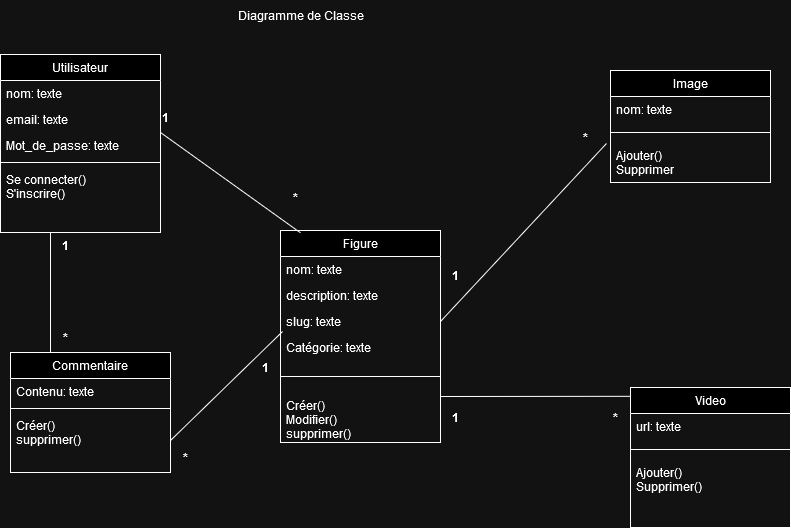

The diagram above was exported from draw.io. Its source (the exported page's mxGraphModel, read from the mxfile embedded in the PNG):
<mxGraphModel dx="779" dy="1749" grid="1" gridSize="10" guides="1" tooltips="1" connect="1" arrows="1" fold="1" page="1" pageScale="1" pageWidth="827" pageHeight="1169" math="0" shadow="0">
  <root>
    <mxCell id="WIyWlLk6GJQsqaUBKTNV-0" />
    <mxCell id="WIyWlLk6GJQsqaUBKTNV-1" parent="WIyWlLk6GJQsqaUBKTNV-0" />
    <mxCell id="zkfFHV4jXpPFQw0GAbJ--17" value="Utilisateur" style="swimlane;fontStyle=0;align=center;verticalAlign=top;childLayout=stackLayout;horizontal=1;startSize=26;horizontalStack=0;resizeParent=1;resizeLast=0;collapsible=1;marginBottom=0;rounded=0;shadow=0;strokeWidth=1;" parent="WIyWlLk6GJQsqaUBKTNV-1" vertex="1">
      <mxGeometry y="-18" width="160" height="178" as="geometry">
        <mxRectangle x="550" y="140" width="160" height="26" as="alternateBounds" />
      </mxGeometry>
    </mxCell>
    <mxCell id="kKFsty0Egn8XO1J9kpN2-7" value="nom: texte" style="text;align=left;verticalAlign=top;spacingLeft=4;spacingRight=4;overflow=hidden;rotatable=0;points=[[0,0.5],[1,0.5]];portConstraint=eastwest;" parent="zkfFHV4jXpPFQw0GAbJ--17" vertex="1">
      <mxGeometry y="26" width="160" height="26" as="geometry" />
    </mxCell>
    <mxCell id="zkfFHV4jXpPFQw0GAbJ--19" value="email: texte" style="text;align=left;verticalAlign=top;spacingLeft=4;spacingRight=4;overflow=hidden;rotatable=0;points=[[0,0.5],[1,0.5]];portConstraint=eastwest;rounded=0;shadow=0;html=0;" parent="zkfFHV4jXpPFQw0GAbJ--17" vertex="1">
      <mxGeometry y="52" width="160" height="26" as="geometry" />
    </mxCell>
    <mxCell id="zkfFHV4jXpPFQw0GAbJ--20" value="Mot_de_passe: texte" style="text;align=left;verticalAlign=top;spacingLeft=4;spacingRight=4;overflow=hidden;rotatable=0;points=[[0,0.5],[1,0.5]];portConstraint=eastwest;rounded=0;shadow=0;html=0;" parent="zkfFHV4jXpPFQw0GAbJ--17" vertex="1">
      <mxGeometry y="78" width="160" height="26" as="geometry" />
    </mxCell>
    <mxCell id="zkfFHV4jXpPFQw0GAbJ--23" value="" style="line;html=1;strokeWidth=1;align=left;verticalAlign=middle;spacingTop=-1;spacingLeft=3;spacingRight=3;rotatable=0;labelPosition=right;points=[];portConstraint=eastwest;" parent="zkfFHV4jXpPFQw0GAbJ--17" vertex="1">
      <mxGeometry y="104" width="160" height="8" as="geometry" />
    </mxCell>
    <mxCell id="zkfFHV4jXpPFQw0GAbJ--24" value="Se connecter()&#10;S'inscrire()" style="text;align=left;verticalAlign=top;spacingLeft=4;spacingRight=4;overflow=hidden;rotatable=0;points=[[0,0.5],[1,0.5]];portConstraint=eastwest;" parent="zkfFHV4jXpPFQw0GAbJ--17" vertex="1">
      <mxGeometry y="112" width="160" height="38" as="geometry" />
    </mxCell>
    <mxCell id="vmVtGVj-PYyPY5gxF0cq-0" value="Figure" style="swimlane;fontStyle=0;align=center;verticalAlign=top;childLayout=stackLayout;horizontal=1;startSize=26;horizontalStack=0;resizeParent=1;resizeLast=0;collapsible=1;marginBottom=0;rounded=0;shadow=0;strokeWidth=1;" parent="WIyWlLk6GJQsqaUBKTNV-1" vertex="1">
      <mxGeometry x="280" y="158" width="160" height="212" as="geometry">
        <mxRectangle x="550" y="140" width="160" height="26" as="alternateBounds" />
      </mxGeometry>
    </mxCell>
    <mxCell id="vmVtGVj-PYyPY5gxF0cq-2" value="nom: texte" style="text;align=left;verticalAlign=top;spacingLeft=4;spacingRight=4;overflow=hidden;rotatable=0;points=[[0,0.5],[1,0.5]];portConstraint=eastwest;rounded=0;shadow=0;html=0;" parent="vmVtGVj-PYyPY5gxF0cq-0" vertex="1">
      <mxGeometry y="26" width="160" height="26" as="geometry" />
    </mxCell>
    <mxCell id="uwOWe1TjhhpiYxea89_C-22" value="description: texte" style="text;align=left;verticalAlign=top;spacingLeft=4;spacingRight=4;overflow=hidden;rotatable=0;points=[[0,0.5],[1,0.5]];portConstraint=eastwest;rounded=0;shadow=0;html=0;" parent="vmVtGVj-PYyPY5gxF0cq-0" vertex="1">
      <mxGeometry y="52" width="160" height="26" as="geometry" />
    </mxCell>
    <mxCell id="QABpleC4vXzcPhWKHAP0-0" value="slug: texte" style="text;align=left;verticalAlign=top;spacingLeft=4;spacingRight=4;overflow=hidden;rotatable=0;points=[[0,0.5],[1,0.5]];portConstraint=eastwest;rounded=0;shadow=0;html=0;" parent="vmVtGVj-PYyPY5gxF0cq-0" vertex="1">
      <mxGeometry y="78" width="160" height="26" as="geometry" />
    </mxCell>
    <mxCell id="LhlAY3wZNoosxqdlN2Tm-0" value="Catégorie: texte" style="text;align=left;verticalAlign=top;spacingLeft=4;spacingRight=4;overflow=hidden;rotatable=0;points=[[0,0.5],[1,0.5]];portConstraint=eastwest;rounded=0;shadow=0;html=0;" vertex="1" parent="vmVtGVj-PYyPY5gxF0cq-0">
      <mxGeometry y="104" width="160" height="26" as="geometry" />
    </mxCell>
    <mxCell id="vmVtGVj-PYyPY5gxF0cq-6" value="" style="line;html=1;strokeWidth=1;align=left;verticalAlign=middle;spacingTop=-1;spacingLeft=3;spacingRight=3;rotatable=0;labelPosition=right;points=[];portConstraint=eastwest;" parent="vmVtGVj-PYyPY5gxF0cq-0" vertex="1">
      <mxGeometry y="130" width="160" height="32" as="geometry" />
    </mxCell>
    <mxCell id="kKFsty0Egn8XO1J9kpN2-9" value="Créer()&#10;Modifier()&#10;supprimer()&#10;" style="text;align=left;verticalAlign=top;spacingLeft=4;spacingRight=4;overflow=hidden;rotatable=0;points=[[0,0.5],[1,0.5]];portConstraint=eastwest;rounded=0;shadow=0;html=0;" parent="vmVtGVj-PYyPY5gxF0cq-0" vertex="1">
      <mxGeometry y="162" width="160" height="50" as="geometry" />
    </mxCell>
    <mxCell id="vmVtGVj-PYyPY5gxF0cq-18" value="Image" style="swimlane;fontStyle=0;align=center;verticalAlign=top;childLayout=stackLayout;horizontal=1;startSize=26;horizontalStack=0;resizeParent=1;resizeLast=0;collapsible=1;marginBottom=0;rounded=0;shadow=0;strokeWidth=1;" parent="WIyWlLk6GJQsqaUBKTNV-1" vertex="1">
      <mxGeometry x="610" y="-2" width="160" height="112" as="geometry">
        <mxRectangle x="550" y="140" width="160" height="26" as="alternateBounds" />
      </mxGeometry>
    </mxCell>
    <mxCell id="vmVtGVj-PYyPY5gxF0cq-20" value="nom: texte" style="text;align=left;verticalAlign=top;spacingLeft=4;spacingRight=4;overflow=hidden;rotatable=0;points=[[0,0.5],[1,0.5]];portConstraint=eastwest;rounded=0;shadow=0;html=0;" parent="vmVtGVj-PYyPY5gxF0cq-18" vertex="1">
      <mxGeometry y="26" width="160" height="26" as="geometry" />
    </mxCell>
    <mxCell id="vmVtGVj-PYyPY5gxF0cq-24" value="" style="line;html=1;strokeWidth=1;align=left;verticalAlign=middle;spacingTop=-1;spacingLeft=3;spacingRight=3;rotatable=0;labelPosition=right;points=[];portConstraint=eastwest;" parent="vmVtGVj-PYyPY5gxF0cq-18" vertex="1">
      <mxGeometry y="52" width="160" height="20" as="geometry" />
    </mxCell>
    <mxCell id="uwOWe1TjhhpiYxea89_C-16" value="Ajouter()&#10;Supprimer" style="text;align=left;verticalAlign=top;spacingLeft=4;spacingRight=4;overflow=hidden;rotatable=0;points=[[0,0.5],[1,0.5]];portConstraint=eastwest;rounded=0;shadow=0;html=0;" parent="vmVtGVj-PYyPY5gxF0cq-18" vertex="1">
      <mxGeometry y="72" width="160" height="40" as="geometry" />
    </mxCell>
    <mxCell id="kKFsty0Egn8XO1J9kpN2-10" value="Video" style="swimlane;fontStyle=0;align=center;verticalAlign=top;childLayout=stackLayout;horizontal=1;startSize=26;horizontalStack=0;resizeParent=1;resizeLast=0;collapsible=1;marginBottom=0;rounded=0;shadow=0;strokeWidth=1;" parent="WIyWlLk6GJQsqaUBKTNV-1" vertex="1">
      <mxGeometry x="630" y="315" width="160" height="140" as="geometry">
        <mxRectangle x="550" y="140" width="160" height="26" as="alternateBounds" />
      </mxGeometry>
    </mxCell>
    <mxCell id="kKFsty0Egn8XO1J9kpN2-12" value="url: texte" style="text;align=left;verticalAlign=top;spacingLeft=4;spacingRight=4;overflow=hidden;rotatable=0;points=[[0,0.5],[1,0.5]];portConstraint=eastwest;rounded=0;shadow=0;html=0;" parent="kKFsty0Egn8XO1J9kpN2-10" vertex="1">
      <mxGeometry y="26" width="160" height="26" as="geometry" />
    </mxCell>
    <mxCell id="kKFsty0Egn8XO1J9kpN2-15" value="" style="line;html=1;strokeWidth=1;align=left;verticalAlign=middle;spacingTop=-1;spacingLeft=3;spacingRight=3;rotatable=0;labelPosition=right;points=[];portConstraint=eastwest;" parent="kKFsty0Egn8XO1J9kpN2-10" vertex="1">
      <mxGeometry y="52" width="160" height="20" as="geometry" />
    </mxCell>
    <mxCell id="uwOWe1TjhhpiYxea89_C-18" value="Ajouter()&#10;Supprimer()" style="text;align=left;verticalAlign=top;spacingLeft=4;spacingRight=4;overflow=hidden;rotatable=0;points=[[0,0.5],[1,0.5]];portConstraint=eastwest;rounded=0;shadow=0;html=0;" parent="kKFsty0Egn8XO1J9kpN2-10" vertex="1">
      <mxGeometry y="72" width="160" height="30" as="geometry" />
    </mxCell>
    <mxCell id="uwOWe1TjhhpiYxea89_C-3" value="&lt;span style=&quot;color: rgba(0, 0, 0, 0); font-family: monospace; font-size: 0px; text-align: start;&quot;&gt;%3CmxGraphModel%3E%3Croot%3E%3CmxCell%20id%3D%220%22%2F%3E%3CmxCell%20id%3D%221%22%20parent%3D%220%22%2F%3E%3CmxCell%20id%3D%222%22%20value%3D%22*%22%20style%3D%22text%3Bhtml%3D1%3Balign%3Dcenter%3BverticalAlign%3Dmiddle%3Bresizable%3D0%3Bpoints%3D%5B%5D%3Bautosize%3D1%3BstrokeColor%3Dnone%3BfillColor%3Dnone%3B%22%20vertex%3D%221%22%20parent%3D%221%22%3E%3CmxGeometry%20x%3D%22365%22%20y%3D%22540%22%20width%3D%2230%22%20height%3D%2230%22%20as%3D%22geometry%22%2F%3E%3C%2FmxCell%3E%3C%2Froot%3E%3C%2FmxGraphModel%3E&lt;/span&gt;" style="text;html=1;align=center;verticalAlign=middle;resizable=0;points=[];autosize=1;strokeColor=none;fillColor=none;" parent="WIyWlLk6GJQsqaUBKTNV-1" vertex="1">
      <mxGeometry x="370" y="370" width="20" height="30" as="geometry" />
    </mxCell>
    <mxCell id="2sh8quGFc-JQw7O3FJOy-8" value="Commentaire" style="swimlane;fontStyle=0;align=center;verticalAlign=top;childLayout=stackLayout;horizontal=1;startSize=26;horizontalStack=0;resizeParent=1;resizeLast=0;collapsible=1;marginBottom=0;rounded=0;shadow=0;strokeWidth=1;" parent="WIyWlLk6GJQsqaUBKTNV-1" vertex="1">
      <mxGeometry x="10" y="280" width="160" height="120" as="geometry">
        <mxRectangle x="550" y="140" width="160" height="26" as="alternateBounds" />
      </mxGeometry>
    </mxCell>
    <mxCell id="2sh8quGFc-JQw7O3FJOy-10" value="Contenu: texte" style="text;align=left;verticalAlign=top;spacingLeft=4;spacingRight=4;overflow=hidden;rotatable=0;points=[[0,0.5],[1,0.5]];portConstraint=eastwest;rounded=0;shadow=0;html=0;" parent="2sh8quGFc-JQw7O3FJOy-8" vertex="1">
      <mxGeometry y="26" width="160" height="26" as="geometry" />
    </mxCell>
    <mxCell id="2sh8quGFc-JQw7O3FJOy-12" value="" style="line;html=1;strokeWidth=1;align=left;verticalAlign=middle;spacingTop=-1;spacingLeft=3;spacingRight=3;rotatable=0;labelPosition=right;points=[];portConstraint=eastwest;" parent="2sh8quGFc-JQw7O3FJOy-8" vertex="1">
      <mxGeometry y="52" width="160" height="8" as="geometry" />
    </mxCell>
    <mxCell id="2sh8quGFc-JQw7O3FJOy-13" value="Créer()&#10;supprimer()&#10;" style="text;align=left;verticalAlign=top;spacingLeft=4;spacingRight=4;overflow=hidden;rotatable=0;points=[[0,0.5],[1,0.5]];portConstraint=eastwest;rounded=0;shadow=0;html=0;" parent="2sh8quGFc-JQw7O3FJOy-8" vertex="1">
      <mxGeometry y="60" width="160" height="50" as="geometry" />
    </mxCell>
    <mxCell id="2sh8quGFc-JQw7O3FJOy-17" value="" style="endArrow=none;html=1;rounded=0;entryX=0.125;entryY=0.011;entryDx=0;entryDy=0;entryPerimeter=0;" parent="WIyWlLk6GJQsqaUBKTNV-1" target="vmVtGVj-PYyPY5gxF0cq-0" edge="1">
      <mxGeometry width="50" height="50" relative="1" as="geometry">
        <mxPoint x="160" y="60" as="sourcePoint" />
        <mxPoint x="210" y="10" as="targetPoint" />
      </mxGeometry>
    </mxCell>
    <mxCell id="2sh8quGFc-JQw7O3FJOy-19" value="" style="endArrow=none;html=1;rounded=0;entryX=0.013;entryY=0.885;entryDx=0;entryDy=0;entryPerimeter=0;" parent="WIyWlLk6GJQsqaUBKTNV-1" edge="1">
      <mxGeometry width="50" height="50" relative="1" as="geometry">
        <mxPoint x="170" y="368" as="sourcePoint" />
        <mxPoint x="282.0799999999999" y="259.0100000000002" as="targetPoint" />
      </mxGeometry>
    </mxCell>
    <mxCell id="2sh8quGFc-JQw7O3FJOy-20" value="" style="endArrow=none;html=1;rounded=0;entryX=0;entryY=0.063;entryDx=0;entryDy=0;entryPerimeter=0;" parent="WIyWlLk6GJQsqaUBKTNV-1" target="kKFsty0Egn8XO1J9kpN2-10" edge="1">
      <mxGeometry width="50" height="50" relative="1" as="geometry">
        <mxPoint x="440" y="324" as="sourcePoint" />
        <mxPoint x="580" y="424" as="targetPoint" />
      </mxGeometry>
    </mxCell>
    <mxCell id="2sh8quGFc-JQw7O3FJOy-21" value="" style="endArrow=none;html=1;rounded=0;entryX=-0.025;entryY=0.025;entryDx=0;entryDy=0;entryPerimeter=0;exitX=1;exitY=0.5;exitDx=0;exitDy=0;" parent="WIyWlLk6GJQsqaUBKTNV-1" target="uwOWe1TjhhpiYxea89_C-16" edge="1">
      <mxGeometry width="50" height="50" relative="1" as="geometry">
        <mxPoint x="440" y="249" as="sourcePoint" />
        <mxPoint x="600" y="266" as="targetPoint" />
      </mxGeometry>
    </mxCell>
    <mxCell id="2sh8quGFc-JQw7O3FJOy-22" value="" style="endArrow=none;html=1;rounded=0;exitX=0.25;exitY=0;exitDx=0;exitDy=0;" parent="WIyWlLk6GJQsqaUBKTNV-1" source="2sh8quGFc-JQw7O3FJOy-8" edge="1">
      <mxGeometry width="50" height="50" relative="1" as="geometry">
        <mxPoint x="50" y="270" as="sourcePoint" />
        <mxPoint x="50" y="160" as="targetPoint" />
      </mxGeometry>
    </mxCell>
    <mxCell id="2sh8quGFc-JQw7O3FJOy-23" value="&lt;b&gt;1&lt;/b&gt;" style="text;html=1;align=center;verticalAlign=middle;resizable=0;points=[];autosize=1;strokeColor=none;fillColor=none;" parent="WIyWlLk6GJQsqaUBKTNV-1" vertex="1">
      <mxGeometry x="150" y="30" width="30" height="30" as="geometry" />
    </mxCell>
    <mxCell id="2sh8quGFc-JQw7O3FJOy-24" value="&lt;b&gt;*&lt;/b&gt;" style="text;html=1;align=center;verticalAlign=middle;resizable=0;points=[];autosize=1;strokeColor=none;fillColor=none;" parent="WIyWlLk6GJQsqaUBKTNV-1" vertex="1">
      <mxGeometry x="280" y="110" width="30" height="30" as="geometry" />
    </mxCell>
    <mxCell id="2sh8quGFc-JQw7O3FJOy-25" value="&lt;b&gt;*&lt;/b&gt;" style="text;html=1;align=center;verticalAlign=middle;resizable=0;points=[];autosize=1;strokeColor=none;fillColor=none;" parent="WIyWlLk6GJQsqaUBKTNV-1" vertex="1">
      <mxGeometry x="600" y="330" width="30" height="30" as="geometry" />
    </mxCell>
    <mxCell id="2sh8quGFc-JQw7O3FJOy-26" value="&lt;b&gt;1&lt;/b&gt;" style="text;html=1;align=center;verticalAlign=middle;resizable=0;points=[];autosize=1;strokeColor=none;fillColor=none;" parent="WIyWlLk6GJQsqaUBKTNV-1" vertex="1">
      <mxGeometry x="440" y="330" width="30" height="30" as="geometry" />
    </mxCell>
    <mxCell id="2sh8quGFc-JQw7O3FJOy-27" value="&lt;b&gt;*&lt;/b&gt;" style="text;html=1;align=center;verticalAlign=middle;resizable=0;points=[];autosize=1;strokeColor=none;fillColor=none;" parent="WIyWlLk6GJQsqaUBKTNV-1" vertex="1">
      <mxGeometry x="170" y="370" width="30" height="30" as="geometry" />
    </mxCell>
    <mxCell id="2sh8quGFc-JQw7O3FJOy-28" value="&lt;b&gt;1&lt;/b&gt;" style="text;html=1;align=center;verticalAlign=middle;resizable=0;points=[];autosize=1;strokeColor=none;fillColor=none;" parent="WIyWlLk6GJQsqaUBKTNV-1" vertex="1">
      <mxGeometry x="250" y="280" width="30" height="30" as="geometry" />
    </mxCell>
    <mxCell id="2sh8quGFc-JQw7O3FJOy-29" value="&lt;b&gt;*&lt;/b&gt;" style="text;html=1;align=center;verticalAlign=middle;resizable=0;points=[];autosize=1;strokeColor=none;fillColor=none;" parent="WIyWlLk6GJQsqaUBKTNV-1" vertex="1">
      <mxGeometry x="50" y="250" width="30" height="30" as="geometry" />
    </mxCell>
    <mxCell id="2sh8quGFc-JQw7O3FJOy-30" value="&lt;b&gt;1&lt;/b&gt;" style="text;html=1;align=center;verticalAlign=middle;resizable=0;points=[];autosize=1;strokeColor=none;fillColor=none;" parent="WIyWlLk6GJQsqaUBKTNV-1" vertex="1">
      <mxGeometry x="50" y="158" width="30" height="30" as="geometry" />
    </mxCell>
    <mxCell id="2sh8quGFc-JQw7O3FJOy-31" value="&lt;b&gt;1&lt;/b&gt;" style="text;html=1;align=center;verticalAlign=middle;resizable=0;points=[];autosize=1;strokeColor=none;fillColor=none;" parent="WIyWlLk6GJQsqaUBKTNV-1" vertex="1">
      <mxGeometry x="440" y="188" width="30" height="30" as="geometry" />
    </mxCell>
    <mxCell id="2sh8quGFc-JQw7O3FJOy-32" value="&lt;b&gt;*&lt;/b&gt;" style="text;html=1;align=center;verticalAlign=middle;resizable=0;points=[];autosize=1;strokeColor=none;fillColor=none;" parent="WIyWlLk6GJQsqaUBKTNV-1" vertex="1">
      <mxGeometry x="570" y="50" width="30" height="30" as="geometry" />
    </mxCell>
    <mxCell id="LhlAY3wZNoosxqdlN2Tm-1" value="Diagramme de Classe" style="text;html=1;align=center;verticalAlign=middle;resizable=0;points=[];autosize=1;strokeColor=none;fillColor=none;" vertex="1" parent="WIyWlLk6GJQsqaUBKTNV-1">
      <mxGeometry x="225" y="-72" width="150" height="30" as="geometry" />
    </mxCell>
  </root>
</mxGraphModel>